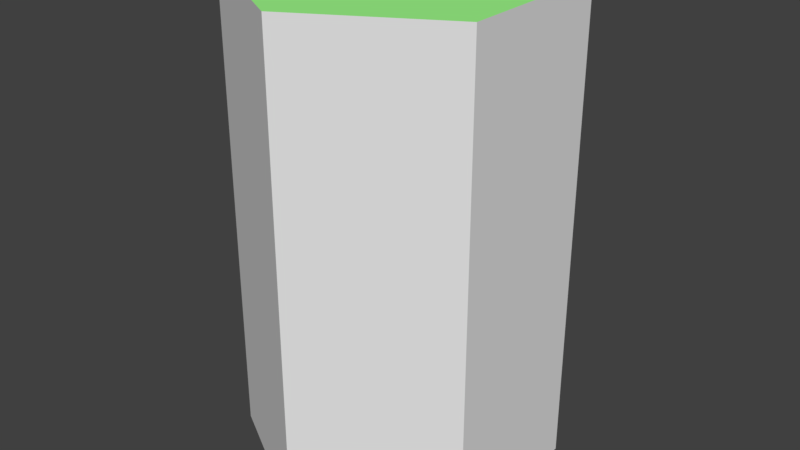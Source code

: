 # Source: GroundMesh_alt.blend  (saved by Blender 2.79.0; exported with 4.5.12 LTS)
import bpy
from mathutils import Matrix  # noqa: F401  (used for matrix-valued properties, if any)

bpy.ops.wm.read_factory_settings(use_empty=True)
scene = bpy.context.scene
scene.name = 'Scene'

# ---- collections
col_collection_1 = bpy.data.collections.new('Collection 1'); scene.collection.children.link(col_collection_1)

# ---- materials (node trees are filled in below, after node groups)
mat_grassy = bpy.data.materials.new('Grassy')
mat_grassy.alpha_threshold = 0.0
mat_grassy.use_transparent_shadow = False
mat_grassy.diffuse_color = (0.3473, 0.9563, 0.2558, 1.0)
mat_grassy.roughness = 0.5
mat_sides = bpy.data.materials.new('Sides')
mat_sides.alpha_threshold = 0.0
mat_sides.use_transparent_shadow = False
mat_sides.roughness = 0.5

# ---- material node trees

# ---- world
world_world = bpy.data.worlds.new('World'); scene.world = world_world
world_world.color = (0.05088, 0.05088, 0.05088)
world_world.use_sun_shadow = False
world_world.sun_shadow_jitter_overblur = 0.0
world_world.cycles.sampling_method = 'MANUAL'

# ---- meshes
me_circle = bpy.data.meshes.new('Circle')
me_circle.from_pydata([(0.0, 1.0, 0.0), (-0.866, 0.5, 0.0), (-0.866, -0.5, 0.0), (8.742e-08, -1.0, 0.0), (0.866, -0.5, 0.0), (0.866, 0.5, 0.0), (8.97e-09, 0.5485, 0.0), (-0.475, 0.2743, 0.0), (-0.475, -0.2743, 0.0), (5.692e-08, -0.5485, 0.0), (0.475, -0.2743, 0.0), (0.475, 0.2743, 0.0), (-0.866, 0.5, -3.006), (0.0, 1.0, -3.006), (-0.866, -0.5, -3.006), (8.742e-08, -1.0, -3.006), (0.866, -0.5, -3.006), (0.866, 0.5, -3.006)], [], [(7, 8, 9, 10, 11, 6), (3, 4, 10, 9), (4, 5, 11, 10), (5, 0, 6, 11), (0, 1, 7, 6), (1, 2, 8, 7), (2, 3, 9, 8), (1, 12, 14, 2), (4, 16, 17, 5), (2, 14, 15, 3), (0, 13, 12, 1), (5, 17, 13, 0), (3, 15, 16, 4)])
me_circle.polygons.foreach_set('material_index', [0, 0, 0, 0, 0, 0, 0, 1, 1, 1, 1, 1, 1])
_uv = me_circle.uv_layers.new(name='UVMap')
_uv.uv.foreach_set('vector', [0.6705, 0.6371, 0.433, 0.7742, 0.1956, 0.6371, 0.1956, 0.3629, 0.433, 0.2258, 0.6705, 0.3629, 9.304e-05, 0.75, 9.322e-05, 0.25, 0.1956, 0.3629, 0.1956, 0.6371, 9.322e-05, 0.25, 0.433, 9.304e-05, 0.433, 0.2258, 0.1956, 0.3629, 0.433, 9.304e-05, 0.866, 0.25, 0.6705, 0.3629, 0.433, 0.2258, 0.866, 0.25, 0.866, 0.75, 0.6705, 0.6371, 0.6705, 0.3629, 0.866, 0.75, 0.433, 0.9999, 0.433, 0.7742, 0.6705, 0.6371, 0.433, 0.9999, 9.304e-05, 0.75, 0.1956, 0.6371, 0.433, 0.7742, 0.6559, 1.0, 0.6559, 0.0, 0.3057, 0.0, 0.3057, 1.0, 0.3057, 1.0, 0.3057, 0.0, 0.6559, 0.0, 0.6559, 1.0, 0.3057, 1.0, 0.3057, 0.0, 0.0, 0.0, 0.0, 1.0, 1.0, 1.0, 1.0, 0.0, 0.6559, 0.0, 0.6559, 1.0, 0.6559, 1.0, 0.6559, 0.0, 1.0, 0.0, 1.0, 1.0, 0.0, 1.0, 0.0, 0.0, 0.3057, 0.0, 0.3057, 1.0])
me_circle.materials.append(mat_grassy)
me_circle.materials.append(mat_sides)
me_circle.use_remesh_preserve_volume = False
me_circle.use_remesh_preserve_attributes = False
me_circle.use_mirror_vertex_groups = False
me_circle.update()

# ---- objects
ob_circle = bpy.data.objects.new('Circle', me_circle)

# ---- transforms, parenting, visibility, modifiers, constraints
ob_circle.location = (0.0, 0.0, 0.0)
ob_circle.lineart.crease_threshold = 0.0

# ---- collection membership
col_collection_1.objects.link(ob_circle)

# ---- scene / render settings (as saved in the file)
scene.frame_start = 1; scene.frame_end = 250; scene.frame_set(0)
scene.render.engine = 'BLENDER_EEVEE_NEXT'
scene.render.resolution_percentage = 50
scene.render.dither_intensity = 0.0
scene.cycles.use_denoising = False
scene.cycles.samples = 128
scene.cycles.sampling_pattern = 'TABULATED_SOBOL'
scene.cycles.use_adaptive_sampling = False
scene.cycles.use_light_tree = False
scene.cycles.blur_glossy = 0.0
scene.cycles.sample_clamp_indirect = 0.0
scene.view_settings.view_transform = 'Standard'
bpy.context.view_layer.update()

# ---- added for rendering (the .blend has no active camera and no usable light): camera, sun
cam_auto = bpy.data.cameras.new('AutoCamera')
cam_auto.lens = 50.0
cam_auto.sensor_width = 36.0
cam_auto.clip_end = 1000.0
ob_auto_camera = bpy.data.objects.new('AutoCamera', cam_auto)
scene.collection.objects.link(ob_auto_camera)
ob_auto_camera.location = (3.70524, -4.44629, 1.46107)
ob_auto_camera.rotation_euler = (1.09748, -7.21219e-08, 0.694738)
scene.camera = ob_auto_camera
light_auto_sun = bpy.data.lights.new('AutoSun', 'SUN')
light_auto_sun.energy = 3.0
light_auto_sun.angle = 0.0523599
ob_auto_sun = bpy.data.objects.new('AutoSun', light_auto_sun)
scene.collection.objects.link(ob_auto_sun)
ob_auto_sun.rotation_euler = (0.872665, 0.174533, 0.523599)
bpy.context.view_layer.update()
